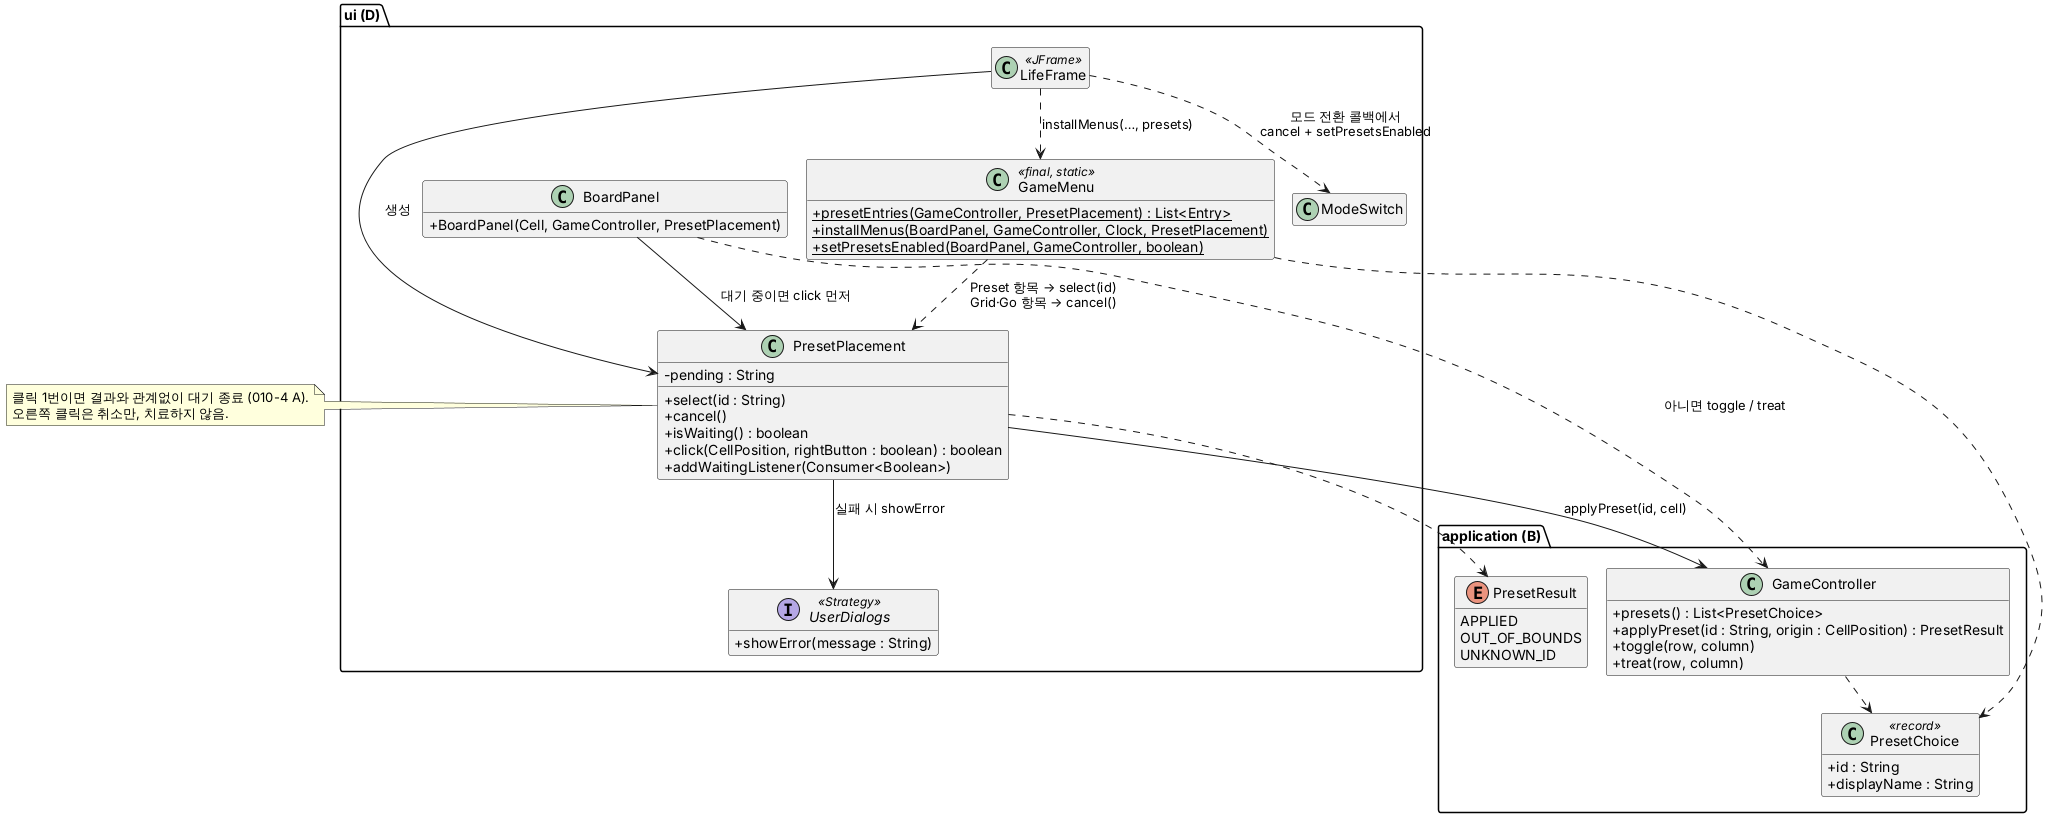

The diagram above was rendered by PlantUML. Its source (embedded in the PNG):
@startuml 010-after
' D 도메인: 프리셋 선택·배치 화면 (#62, 결정 010). 전에는 프리셋 화면이 없었다.
skinparam classAttributeIconSize 0
hide empty members

package "ui (D)" {
  class LifeFrame <<JFrame>>
  class GameMenu <<final, static>> {
    + {static} presetEntries(GameController, PresetPlacement) : List<Entry>
    + {static} installMenus(BoardPanel, GameController, Clock, PresetPlacement)
    + {static} setPresetsEnabled(BoardPanel, GameController, boolean)
  }
  class PresetPlacement {
    - pending : String
    + select(id : String)
    + cancel()
    + isWaiting() : boolean
    + click(CellPosition, rightButton : boolean) : boolean
    + addWaitingListener(Consumer<Boolean>)
  }
  class BoardPanel {
    + BoardPanel(Cell, GameController, PresetPlacement)
  }
  interface UserDialogs <<Strategy>> {
    + showError(message : String)
  }
  class ModeSwitch
}

package "application (B)" {
  class GameController {
    + presets() : List<PresetChoice>
    + applyPreset(id : String, origin : CellPosition) : PresetResult
    + toggle(row, column)
    + treat(row, column)
  }
  class PresetChoice <<record>> {
    + id : String
    + displayName : String
  }
  enum PresetResult {
    APPLIED
    OUT_OF_BOUNDS
    UNKNOWN_ID
  }
}

LifeFrame --> PresetPlacement : 생성
LifeFrame ..> GameMenu : installMenus(…, presets)
LifeFrame ..> ModeSwitch : 모드 전환 콜백에서\ncancel + setPresetsEnabled
GameMenu ..> PresetPlacement : Preset 항목 → select(id)\nGrid·Go 항목 → cancel()
GameMenu ..> PresetChoice
BoardPanel --> PresetPlacement : 대기 중이면 click 먼저
BoardPanel ..> GameController : 아니면 toggle / treat
PresetPlacement --> GameController : applyPreset(id, cell)
PresetPlacement --> UserDialogs : 실패 시 showError
PresetPlacement ..> PresetResult
GameController ..> PresetChoice

note right of PresetPlacement
  클릭 1번이면 결과와 관계없이 대기 종료 (010-4 A).
  오른쪽 클릭은 취소만, 치료하지 않음.
end note
@enduml